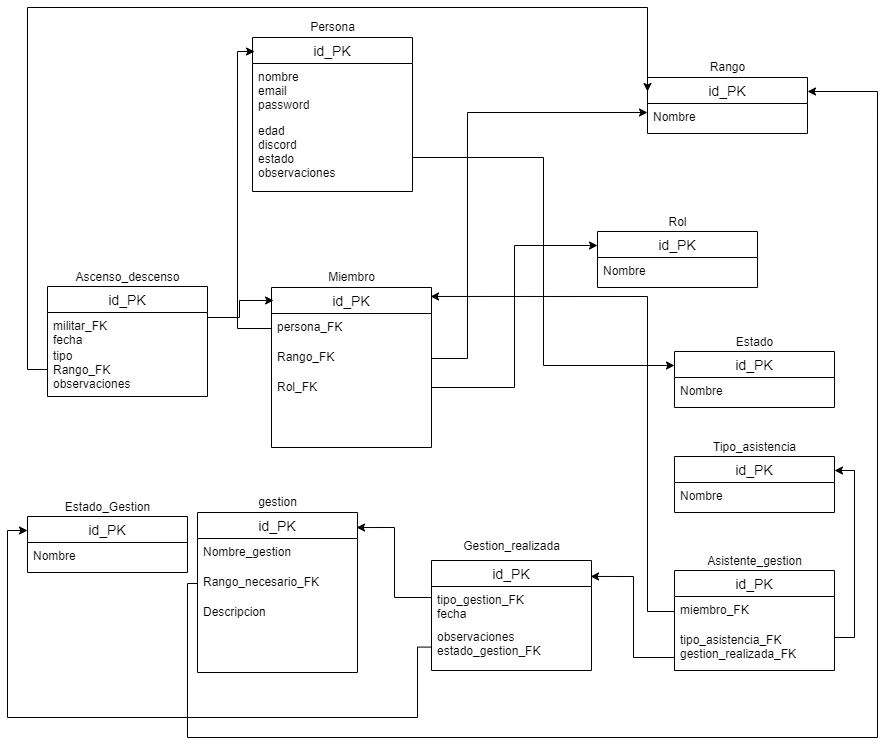

The diagram above was exported from draw.io. Its source (the exported page's mxGraphModel, read from the mxfile embedded in the PNG):
<mxGraphModel dx="2249" dy="762" grid="1" gridSize="10" guides="1" tooltips="1" connect="1" arrows="1" fold="1" page="1" pageScale="1" pageWidth="827" pageHeight="1169" math="0" shadow="0">
  <root>
    <mxCell id="0" />
    <mxCell id="1" parent="0" />
    <mxCell id="kIUHjbMdY7C4e4Vju73j-53" value="" style="group" parent="1" connectable="0" vertex="1">
      <mxGeometry x="235" y="20" width="160" height="174" as="geometry" />
    </mxCell>
    <mxCell id="kIUHjbMdY7C4e4Vju73j-49" value="id_PK" style="swimlane;fontStyle=0;childLayout=stackLayout;horizontal=1;startSize=26;horizontalStack=0;resizeParent=1;resizeParentMax=0;resizeLast=0;collapsible=1;marginBottom=0;align=center;fontSize=14;" parent="kIUHjbMdY7C4e4Vju73j-53" vertex="1">
      <mxGeometry y="20" width="160" height="154" as="geometry" />
    </mxCell>
    <mxCell id="kIUHjbMdY7C4e4Vju73j-50" value="nombre&#10;email&#10;password" style="text;strokeColor=none;fillColor=none;spacingLeft=4;spacingRight=4;overflow=hidden;rotatable=0;points=[[0,0.5],[1,0.5]];portConstraint=eastwest;fontSize=12;" parent="kIUHjbMdY7C4e4Vju73j-49" vertex="1">
      <mxGeometry y="26" width="160" height="54" as="geometry" />
    </mxCell>
    <mxCell id="kIUHjbMdY7C4e4Vju73j-51" value="edad&#10;discord&#10;estado&#10;observaciones" style="text;strokeColor=none;fillColor=none;spacingLeft=4;spacingRight=4;overflow=hidden;rotatable=0;points=[[0,0.5],[1,0.5]];portConstraint=eastwest;fontSize=12;" parent="kIUHjbMdY7C4e4Vju73j-49" vertex="1">
      <mxGeometry y="80" width="160" height="74" as="geometry" />
    </mxCell>
    <mxCell id="kIUHjbMdY7C4e4Vju73j-52" value="Persona" style="text;html=1;align=center;verticalAlign=middle;resizable=0;points=[];autosize=1;strokeColor=none;fillColor=none;" parent="kIUHjbMdY7C4e4Vju73j-53" vertex="1">
      <mxGeometry x="50" width="60" height="20" as="geometry" />
    </mxCell>
    <mxCell id="kIUHjbMdY7C4e4Vju73j-54" value="" style="group" parent="1" connectable="0" vertex="1">
      <mxGeometry x="254" y="270" width="160" height="180" as="geometry" />
    </mxCell>
    <mxCell id="kIUHjbMdY7C4e4Vju73j-3" value="id_PK" style="swimlane;fontStyle=0;childLayout=stackLayout;horizontal=1;startSize=26;horizontalStack=0;resizeParent=1;resizeParentMax=0;resizeLast=0;collapsible=1;marginBottom=0;align=center;fontSize=14;" parent="kIUHjbMdY7C4e4Vju73j-54" vertex="1">
      <mxGeometry y="20" width="160" height="160" as="geometry" />
    </mxCell>
    <mxCell id="kIUHjbMdY7C4e4Vju73j-4" value="persona_FK" style="text;strokeColor=none;fillColor=none;spacingLeft=4;spacingRight=4;overflow=hidden;rotatable=0;points=[[0,0.5],[1,0.5]];portConstraint=eastwest;fontSize=12;" parent="kIUHjbMdY7C4e4Vju73j-3" vertex="1">
      <mxGeometry y="26" width="160" height="30" as="geometry" />
    </mxCell>
    <mxCell id="kIUHjbMdY7C4e4Vju73j-5" value="Rango_FK" style="text;strokeColor=none;fillColor=none;spacingLeft=4;spacingRight=4;overflow=hidden;rotatable=0;points=[[0,0.5],[1,0.5]];portConstraint=eastwest;fontSize=12;" parent="kIUHjbMdY7C4e4Vju73j-3" vertex="1">
      <mxGeometry y="56" width="160" height="30" as="geometry" />
    </mxCell>
    <mxCell id="kIUHjbMdY7C4e4Vju73j-6" value="Rol_FK" style="text;strokeColor=none;fillColor=none;spacingLeft=4;spacingRight=4;overflow=hidden;rotatable=0;points=[[0,0.5],[1,0.5]];portConstraint=eastwest;fontSize=12;" parent="kIUHjbMdY7C4e4Vju73j-3" vertex="1">
      <mxGeometry y="86" width="160" height="74" as="geometry" />
    </mxCell>
    <mxCell id="kIUHjbMdY7C4e4Vju73j-7" value="Miembro" style="text;html=1;align=center;verticalAlign=middle;resizable=0;points=[];autosize=1;strokeColor=none;fillColor=none;" parent="kIUHjbMdY7C4e4Vju73j-54" vertex="1">
      <mxGeometry x="50" width="60" height="20" as="geometry" />
    </mxCell>
    <mxCell id="kIUHjbMdY7C4e4Vju73j-55" value="" style="group" parent="1" connectable="0" vertex="1">
      <mxGeometry x="180" y="495" width="160" height="180" as="geometry" />
    </mxCell>
    <mxCell id="kIUHjbMdY7C4e4Vju73j-20" value="id_PK" style="swimlane;fontStyle=0;childLayout=stackLayout;horizontal=1;startSize=26;horizontalStack=0;resizeParent=1;resizeParentMax=0;resizeLast=0;collapsible=1;marginBottom=0;align=center;fontSize=14;" parent="kIUHjbMdY7C4e4Vju73j-55" vertex="1">
      <mxGeometry y="20" width="160" height="160" as="geometry" />
    </mxCell>
    <mxCell id="kIUHjbMdY7C4e4Vju73j-21" value="Nombre_gestion&#10;" style="text;strokeColor=none;fillColor=none;spacingLeft=4;spacingRight=4;overflow=hidden;rotatable=0;points=[[0,0.5],[1,0.5]];portConstraint=eastwest;fontSize=12;" parent="kIUHjbMdY7C4e4Vju73j-20" vertex="1">
      <mxGeometry y="26" width="160" height="30" as="geometry" />
    </mxCell>
    <mxCell id="kIUHjbMdY7C4e4Vju73j-22" value="Rango_necesario_FK" style="text;strokeColor=none;fillColor=none;spacingLeft=4;spacingRight=4;overflow=hidden;rotatable=0;points=[[0,0.5],[1,0.5]];portConstraint=eastwest;fontSize=12;" parent="kIUHjbMdY7C4e4Vju73j-20" vertex="1">
      <mxGeometry y="56" width="160" height="30" as="geometry" />
    </mxCell>
    <mxCell id="kIUHjbMdY7C4e4Vju73j-23" value="Descripcion&#10;&#10;" style="text;strokeColor=none;fillColor=none;spacingLeft=4;spacingRight=4;overflow=hidden;rotatable=0;points=[[0,0.5],[1,0.5]];portConstraint=eastwest;fontSize=12;" parent="kIUHjbMdY7C4e4Vju73j-20" vertex="1">
      <mxGeometry y="86" width="160" height="74" as="geometry" />
    </mxCell>
    <mxCell id="kIUHjbMdY7C4e4Vju73j-24" value="gestion" style="text;html=1;align=center;verticalAlign=middle;resizable=0;points=[];autosize=1;strokeColor=none;fillColor=none;" parent="kIUHjbMdY7C4e4Vju73j-55" vertex="1">
      <mxGeometry x="55" width="50" height="20" as="geometry" />
    </mxCell>
    <mxCell id="kIUHjbMdY7C4e4Vju73j-56" value="" style="group" parent="1" connectable="0" vertex="1">
      <mxGeometry x="580" y="215" width="160" height="75" as="geometry" />
    </mxCell>
    <mxCell id="kIUHjbMdY7C4e4Vju73j-8" value="id_PK" style="swimlane;fontStyle=0;childLayout=stackLayout;horizontal=1;startSize=26;horizontalStack=0;resizeParent=1;resizeParentMax=0;resizeLast=0;collapsible=1;marginBottom=0;align=center;fontSize=14;" parent="kIUHjbMdY7C4e4Vju73j-56" vertex="1">
      <mxGeometry y="19" width="160" height="56" as="geometry" />
    </mxCell>
    <mxCell id="kIUHjbMdY7C4e4Vju73j-9" value="Nombre&#10;" style="text;strokeColor=none;fillColor=none;spacingLeft=4;spacingRight=4;overflow=hidden;rotatable=0;points=[[0,0.5],[1,0.5]];portConstraint=eastwest;fontSize=12;" parent="kIUHjbMdY7C4e4Vju73j-8" vertex="1">
      <mxGeometry y="26" width="160" height="30" as="geometry" />
    </mxCell>
    <mxCell id="kIUHjbMdY7C4e4Vju73j-12" value="Rol" style="text;html=1;align=center;verticalAlign=middle;resizable=0;points=[];autosize=1;strokeColor=none;fillColor=none;" parent="kIUHjbMdY7C4e4Vju73j-56" vertex="1">
      <mxGeometry x="65" width="30" height="20" as="geometry" />
    </mxCell>
    <mxCell id="kIUHjbMdY7C4e4Vju73j-57" value="" style="group" parent="1" connectable="0" vertex="1">
      <mxGeometry x="630" y="60" width="160" height="76" as="geometry" />
    </mxCell>
    <mxCell id="kIUHjbMdY7C4e4Vju73j-13" value="id_PK" style="swimlane;fontStyle=0;childLayout=stackLayout;horizontal=1;startSize=26;horizontalStack=0;resizeParent=1;resizeParentMax=0;resizeLast=0;collapsible=1;marginBottom=0;align=center;fontSize=14;" parent="kIUHjbMdY7C4e4Vju73j-57" vertex="1">
      <mxGeometry y="20" width="160" height="56" as="geometry" />
    </mxCell>
    <mxCell id="kIUHjbMdY7C4e4Vju73j-14" value="Nombre&#10;" style="text;strokeColor=none;fillColor=none;spacingLeft=4;spacingRight=4;overflow=hidden;rotatable=0;points=[[0,0.5],[1,0.5]];portConstraint=eastwest;fontSize=12;" parent="kIUHjbMdY7C4e4Vju73j-13" vertex="1">
      <mxGeometry y="26" width="160" height="30" as="geometry" />
    </mxCell>
    <mxCell id="kIUHjbMdY7C4e4Vju73j-15" value="Rango" style="text;html=1;align=center;verticalAlign=middle;resizable=0;points=[];autosize=1;strokeColor=none;fillColor=none;" parent="kIUHjbMdY7C4e4Vju73j-57" vertex="1">
      <mxGeometry x="55" width="50" height="20" as="geometry" />
    </mxCell>
    <mxCell id="kIUHjbMdY7C4e4Vju73j-58" value="" style="group" parent="1" connectable="0" vertex="1">
      <mxGeometry x="657" y="335" width="160" height="75" as="geometry" />
    </mxCell>
    <mxCell id="kIUHjbMdY7C4e4Vju73j-16" value="id_PK" style="swimlane;fontStyle=0;childLayout=stackLayout;horizontal=1;startSize=26;horizontalStack=0;resizeParent=1;resizeParentMax=0;resizeLast=0;collapsible=1;marginBottom=0;align=center;fontSize=14;" parent="kIUHjbMdY7C4e4Vju73j-58" vertex="1">
      <mxGeometry y="19" width="160" height="56" as="geometry" />
    </mxCell>
    <mxCell id="kIUHjbMdY7C4e4Vju73j-17" value="Nombre&#10;" style="text;strokeColor=none;fillColor=none;spacingLeft=4;spacingRight=4;overflow=hidden;rotatable=0;points=[[0,0.5],[1,0.5]];portConstraint=eastwest;fontSize=12;" parent="kIUHjbMdY7C4e4Vju73j-16" vertex="1">
      <mxGeometry y="26" width="160" height="30" as="geometry" />
    </mxCell>
    <mxCell id="kIUHjbMdY7C4e4Vju73j-18" value="Estado" style="text;html=1;align=center;verticalAlign=middle;resizable=0;points=[];autosize=1;strokeColor=none;fillColor=none;" parent="kIUHjbMdY7C4e4Vju73j-58" vertex="1">
      <mxGeometry x="55" width="50" height="20" as="geometry" />
    </mxCell>
    <mxCell id="kIUHjbMdY7C4e4Vju73j-59" value="" style="group" parent="1" connectable="0" vertex="1">
      <mxGeometry x="414" y="539.48" width="160" height="133.52380952380952" as="geometry" />
    </mxCell>
    <mxCell id="kIUHjbMdY7C4e4Vju73j-25" value="id_PK" style="swimlane;fontStyle=0;childLayout=stackLayout;horizontal=1;startSize=26;horizontalStack=0;resizeParent=1;resizeParentMax=0;resizeLast=0;collapsible=1;marginBottom=0;align=center;fontSize=14;" parent="kIUHjbMdY7C4e4Vju73j-59" vertex="1">
      <mxGeometry y="23.523809523809526" width="160" height="110.00285714285715" as="geometry" />
    </mxCell>
    <mxCell id="kIUHjbMdY7C4e4Vju73j-26" value="tipo_gestion_FK&#10;fecha" style="text;strokeColor=none;fillColor=none;spacingLeft=4;spacingRight=4;overflow=hidden;rotatable=0;points=[[0,0.5],[1,0.5]];portConstraint=eastwest;fontSize=12;" parent="kIUHjbMdY7C4e4Vju73j-25" vertex="1">
      <mxGeometry y="26" width="160" height="37.142857142857146" as="geometry" />
    </mxCell>
    <mxCell id="kIUHjbMdY7C4e4Vju73j-27" value="observaciones&#10;estado_gestion_FK" style="text;strokeColor=none;fillColor=none;spacingLeft=4;spacingRight=4;overflow=hidden;rotatable=0;points=[[0,0.5],[1,0.5]];portConstraint=eastwest;fontSize=12;" parent="kIUHjbMdY7C4e4Vju73j-25" vertex="1">
      <mxGeometry y="63.142857142857146" width="160" height="46.86" as="geometry" />
    </mxCell>
    <mxCell id="kIUHjbMdY7C4e4Vju73j-29" value="Gestion_realizada" style="text;html=1;align=center;verticalAlign=middle;resizable=0;points=[];autosize=1;strokeColor=none;fillColor=none;" parent="kIUHjbMdY7C4e4Vju73j-59" vertex="1">
      <mxGeometry x="25" width="110" height="20" as="geometry" />
    </mxCell>
    <mxCell id="kIUHjbMdY7C4e4Vju73j-60" value="" style="group" parent="1" connectable="0" vertex="1">
      <mxGeometry x="657" y="554" width="160" height="119" as="geometry" />
    </mxCell>
    <mxCell id="kIUHjbMdY7C4e4Vju73j-30" value="id_PK" style="swimlane;fontStyle=0;childLayout=stackLayout;horizontal=1;startSize=26;horizontalStack=0;resizeParent=1;resizeParentMax=0;resizeLast=0;collapsible=1;marginBottom=0;align=center;fontSize=14;" parent="kIUHjbMdY7C4e4Vju73j-60" vertex="1">
      <mxGeometry y="19" width="160" height="100" as="geometry" />
    </mxCell>
    <mxCell id="kIUHjbMdY7C4e4Vju73j-31" value="miembro_FK" style="text;strokeColor=none;fillColor=none;spacingLeft=4;spacingRight=4;overflow=hidden;rotatable=0;points=[[0,0.5],[1,0.5]];portConstraint=eastwest;fontSize=12;" parent="kIUHjbMdY7C4e4Vju73j-30" vertex="1">
      <mxGeometry y="26" width="160" height="30" as="geometry" />
    </mxCell>
    <mxCell id="kIUHjbMdY7C4e4Vju73j-32" value="tipo_asistencia_FK&#10;gestion_realizada_FK" style="text;strokeColor=none;fillColor=none;spacingLeft=4;spacingRight=4;overflow=hidden;rotatable=0;points=[[0,0.5],[1,0.5]];portConstraint=eastwest;fontSize=12;" parent="kIUHjbMdY7C4e4Vju73j-30" vertex="1">
      <mxGeometry y="56" width="160" height="44" as="geometry" />
    </mxCell>
    <mxCell id="kIUHjbMdY7C4e4Vju73j-33" value="Asistente_gestion" style="text;html=1;align=center;verticalAlign=middle;resizable=0;points=[];autosize=1;strokeColor=none;fillColor=none;" parent="kIUHjbMdY7C4e4Vju73j-60" vertex="1">
      <mxGeometry x="25" width="110" height="20" as="geometry" />
    </mxCell>
    <mxCell id="kIUHjbMdY7C4e4Vju73j-61" value="" style="group" parent="1" connectable="0" vertex="1">
      <mxGeometry x="657" y="440" width="160" height="75" as="geometry" />
    </mxCell>
    <mxCell id="kIUHjbMdY7C4e4Vju73j-34" value="id_PK" style="swimlane;fontStyle=0;childLayout=stackLayout;horizontal=1;startSize=26;horizontalStack=0;resizeParent=1;resizeParentMax=0;resizeLast=0;collapsible=1;marginBottom=0;align=center;fontSize=14;" parent="kIUHjbMdY7C4e4Vju73j-61" vertex="1">
      <mxGeometry y="19" width="160" height="56" as="geometry" />
    </mxCell>
    <mxCell id="kIUHjbMdY7C4e4Vju73j-35" value="Nombre&#10;" style="text;strokeColor=none;fillColor=none;spacingLeft=4;spacingRight=4;overflow=hidden;rotatable=0;points=[[0,0.5],[1,0.5]];portConstraint=eastwest;fontSize=12;" parent="kIUHjbMdY7C4e4Vju73j-34" vertex="1">
      <mxGeometry y="26" width="160" height="30" as="geometry" />
    </mxCell>
    <mxCell id="kIUHjbMdY7C4e4Vju73j-36" value="Tipo_asistencia" style="text;html=1;align=center;verticalAlign=middle;resizable=0;points=[];autosize=1;strokeColor=none;fillColor=none;" parent="kIUHjbMdY7C4e4Vju73j-61" vertex="1">
      <mxGeometry x="30" width="100" height="20" as="geometry" />
    </mxCell>
    <mxCell id="kIUHjbMdY7C4e4Vju73j-62" value="" style="group" parent="1" connectable="0" vertex="1">
      <mxGeometry x="30" y="270" width="160" height="129" as="geometry" />
    </mxCell>
    <mxCell id="kIUHjbMdY7C4e4Vju73j-37" value="id_PK" style="swimlane;fontStyle=0;childLayout=stackLayout;horizontal=1;startSize=26;horizontalStack=0;resizeParent=1;resizeParentMax=0;resizeLast=0;collapsible=1;marginBottom=0;align=center;fontSize=14;" parent="kIUHjbMdY7C4e4Vju73j-62" vertex="1">
      <mxGeometry y="19" width="160" height="110" as="geometry" />
    </mxCell>
    <mxCell id="kIUHjbMdY7C4e4Vju73j-38" value="militar_FK&#10;fecha" style="text;strokeColor=none;fillColor=none;spacingLeft=4;spacingRight=4;overflow=hidden;rotatable=0;points=[[0,0.5],[1,0.5]];portConstraint=eastwest;fontSize=12;" parent="kIUHjbMdY7C4e4Vju73j-37" vertex="1">
      <mxGeometry y="26" width="160" height="30" as="geometry" />
    </mxCell>
    <mxCell id="kIUHjbMdY7C4e4Vju73j-39" value="tipo&#10;Rango_FK&#10;observaciones" style="text;strokeColor=none;fillColor=none;spacingLeft=4;spacingRight=4;overflow=hidden;rotatable=0;points=[[0,0.5],[1,0.5]];portConstraint=eastwest;fontSize=12;" parent="kIUHjbMdY7C4e4Vju73j-37" vertex="1">
      <mxGeometry y="56" width="160" height="54" as="geometry" />
    </mxCell>
    <mxCell id="kIUHjbMdY7C4e4Vju73j-40" value="Ascenso_descenso" style="text;html=1;align=center;verticalAlign=middle;resizable=0;points=[];autosize=1;strokeColor=none;fillColor=none;" parent="kIUHjbMdY7C4e4Vju73j-62" vertex="1">
      <mxGeometry x="20" width="120" height="20" as="geometry" />
    </mxCell>
    <mxCell id="41hh-ag8QWuKa8mT0s6t-2" style="edgeStyle=orthogonalEdgeStyle;rounded=0;orthogonalLoop=1;jettySize=auto;html=1;entryX=0.013;entryY=0.091;entryDx=0;entryDy=0;entryPerimeter=0;exitX=0;exitY=0.5;exitDx=0;exitDy=0;" parent="1" source="kIUHjbMdY7C4e4Vju73j-4" target="kIUHjbMdY7C4e4Vju73j-49" edge="1">
      <mxGeometry relative="1" as="geometry">
        <Array as="points">
          <mxPoint x="220" y="331" />
          <mxPoint x="220" y="54" />
        </Array>
      </mxGeometry>
    </mxCell>
    <mxCell id="41hh-ag8QWuKa8mT0s6t-3" style="edgeStyle=orthogonalEdgeStyle;rounded=0;orthogonalLoop=1;jettySize=auto;html=1;entryX=0;entryY=0.3;entryDx=0;entryDy=0;entryPerimeter=0;" parent="1" source="kIUHjbMdY7C4e4Vju73j-5" target="kIUHjbMdY7C4e4Vju73j-14" edge="1">
      <mxGeometry relative="1" as="geometry">
        <Array as="points">
          <mxPoint x="450" y="361" />
          <mxPoint x="450" y="115" />
        </Array>
      </mxGeometry>
    </mxCell>
    <mxCell id="41hh-ag8QWuKa8mT0s6t-5" style="edgeStyle=orthogonalEdgeStyle;rounded=0;orthogonalLoop=1;jettySize=auto;html=1;entryX=0;entryY=0.25;entryDx=0;entryDy=0;" parent="1" source="kIUHjbMdY7C4e4Vju73j-6" target="kIUHjbMdY7C4e4Vju73j-8" edge="1">
      <mxGeometry relative="1" as="geometry">
        <Array as="points">
          <mxPoint x="497" y="390" />
          <mxPoint x="497" y="248" />
        </Array>
      </mxGeometry>
    </mxCell>
    <mxCell id="41hh-ag8QWuKa8mT0s6t-6" style="edgeStyle=orthogonalEdgeStyle;rounded=0;orthogonalLoop=1;jettySize=auto;html=1;entryX=0;entryY=0.25;entryDx=0;entryDy=0;" parent="1" source="kIUHjbMdY7C4e4Vju73j-51" target="kIUHjbMdY7C4e4Vju73j-16" edge="1">
      <mxGeometry relative="1" as="geometry">
        <Array as="points">
          <mxPoint x="526" y="160" />
          <mxPoint x="526" y="368" />
        </Array>
      </mxGeometry>
    </mxCell>
    <mxCell id="41hh-ag8QWuKa8mT0s6t-9" style="edgeStyle=orthogonalEdgeStyle;rounded=0;orthogonalLoop=1;jettySize=auto;html=1;entryX=0.994;entryY=0.145;entryDx=0;entryDy=0;entryPerimeter=0;" parent="1" source="kIUHjbMdY7C4e4Vju73j-32" target="kIUHjbMdY7C4e4Vju73j-25" edge="1">
      <mxGeometry relative="1" as="geometry">
        <Array as="points">
          <mxPoint x="616" y="660" />
          <mxPoint x="616" y="579" />
        </Array>
      </mxGeometry>
    </mxCell>
    <mxCell id="41hh-ag8QWuKa8mT0s6t-10" style="edgeStyle=orthogonalEdgeStyle;rounded=0;orthogonalLoop=1;jettySize=auto;html=1;entryX=0.994;entryY=0.094;entryDx=0;entryDy=0;entryPerimeter=0;" parent="1" source="kIUHjbMdY7C4e4Vju73j-26" target="kIUHjbMdY7C4e4Vju73j-20" edge="1">
      <mxGeometry relative="1" as="geometry">
        <Array as="points">
          <mxPoint x="377" y="600" />
          <mxPoint x="377" y="530" />
        </Array>
      </mxGeometry>
    </mxCell>
    <mxCell id="41hh-ag8QWuKa8mT0s6t-11" style="edgeStyle=orthogonalEdgeStyle;rounded=0;orthogonalLoop=1;jettySize=auto;html=1;entryX=1;entryY=0.25;entryDx=0;entryDy=0;" parent="1" source="kIUHjbMdY7C4e4Vju73j-32" target="kIUHjbMdY7C4e4Vju73j-34" edge="1">
      <mxGeometry relative="1" as="geometry">
        <Array as="points">
          <mxPoint x="837" y="640" />
          <mxPoint x="837" y="473" />
        </Array>
      </mxGeometry>
    </mxCell>
    <mxCell id="41hh-ag8QWuKa8mT0s6t-12" style="edgeStyle=orthogonalEdgeStyle;rounded=0;orthogonalLoop=1;jettySize=auto;html=1;entryX=0.994;entryY=0.056;entryDx=0;entryDy=0;entryPerimeter=0;" parent="1" source="kIUHjbMdY7C4e4Vju73j-31" target="kIUHjbMdY7C4e4Vju73j-3" edge="1">
      <mxGeometry relative="1" as="geometry">
        <Array as="points">
          <mxPoint x="630" y="614" />
          <mxPoint x="630" y="299" />
        </Array>
      </mxGeometry>
    </mxCell>
    <mxCell id="41hh-ag8QWuKa8mT0s6t-13" style="edgeStyle=orthogonalEdgeStyle;rounded=0;orthogonalLoop=1;jettySize=auto;html=1;entryX=0.013;entryY=0.081;entryDx=0;entryDy=0;entryPerimeter=0;" parent="1" source="kIUHjbMdY7C4e4Vju73j-38" target="kIUHjbMdY7C4e4Vju73j-3" edge="1">
      <mxGeometry relative="1" as="geometry">
        <Array as="points">
          <mxPoint x="222" y="320" />
          <mxPoint x="222" y="303" />
        </Array>
      </mxGeometry>
    </mxCell>
    <mxCell id="41hh-ag8QWuKa8mT0s6t-14" style="edgeStyle=orthogonalEdgeStyle;rounded=0;orthogonalLoop=1;jettySize=auto;html=1;entryX=0;entryY=0.25;entryDx=0;entryDy=0;" parent="1" source="kIUHjbMdY7C4e4Vju73j-39" target="kIUHjbMdY7C4e4Vju73j-13" edge="1">
      <mxGeometry relative="1" as="geometry">
        <Array as="points">
          <mxPoint x="10" y="372" />
          <mxPoint x="10" y="10" />
          <mxPoint x="630" y="10" />
        </Array>
      </mxGeometry>
    </mxCell>
    <mxCell id="Hx801dB7OLBtxuSW6tAm-1" style="edgeStyle=orthogonalEdgeStyle;rounded=0;orthogonalLoop=1;jettySize=auto;html=1;entryX=1;entryY=0.25;entryDx=0;entryDy=0;" edge="1" parent="1" source="kIUHjbMdY7C4e4Vju73j-22" target="kIUHjbMdY7C4e4Vju73j-13">
      <mxGeometry relative="1" as="geometry">
        <Array as="points">
          <mxPoint x="170" y="586" />
          <mxPoint x="170" y="740" />
          <mxPoint x="860" y="740" />
          <mxPoint x="860" y="94" />
        </Array>
      </mxGeometry>
    </mxCell>
    <mxCell id="Hx801dB7OLBtxuSW6tAm-2" value="" style="group" connectable="0" vertex="1" parent="1">
      <mxGeometry x="10" y="500" width="160" height="75" as="geometry" />
    </mxCell>
    <mxCell id="Hx801dB7OLBtxuSW6tAm-3" value="id_PK" style="swimlane;fontStyle=0;childLayout=stackLayout;horizontal=1;startSize=26;horizontalStack=0;resizeParent=1;resizeParentMax=0;resizeLast=0;collapsible=1;marginBottom=0;align=center;fontSize=14;" vertex="1" parent="Hx801dB7OLBtxuSW6tAm-2">
      <mxGeometry y="19" width="160" height="56" as="geometry" />
    </mxCell>
    <mxCell id="Hx801dB7OLBtxuSW6tAm-4" value="Nombre&#10;" style="text;strokeColor=none;fillColor=none;spacingLeft=4;spacingRight=4;overflow=hidden;rotatable=0;points=[[0,0.5],[1,0.5]];portConstraint=eastwest;fontSize=12;" vertex="1" parent="Hx801dB7OLBtxuSW6tAm-3">
      <mxGeometry y="26" width="160" height="30" as="geometry" />
    </mxCell>
    <mxCell id="Hx801dB7OLBtxuSW6tAm-5" value="Estado_Gestion" style="text;html=1;align=center;verticalAlign=middle;resizable=0;points=[];autosize=1;strokeColor=none;fillColor=none;" vertex="1" parent="Hx801dB7OLBtxuSW6tAm-2">
      <mxGeometry x="30" width="100" height="20" as="geometry" />
    </mxCell>
    <mxCell id="Hx801dB7OLBtxuSW6tAm-6" style="edgeStyle=orthogonalEdgeStyle;rounded=0;orthogonalLoop=1;jettySize=auto;html=1;entryX=0;entryY=0.25;entryDx=0;entryDy=0;exitX=0;exitY=0.5;exitDx=0;exitDy=0;" edge="1" parent="1" source="kIUHjbMdY7C4e4Vju73j-27" target="Hx801dB7OLBtxuSW6tAm-3">
      <mxGeometry relative="1" as="geometry">
        <mxPoint x="410" y="650" as="sourcePoint" />
        <Array as="points">
          <mxPoint x="400" y="650" />
          <mxPoint x="400" y="720" />
          <mxPoint x="-10" y="720" />
          <mxPoint x="-10" y="533" />
        </Array>
      </mxGeometry>
    </mxCell>
  </root>
</mxGraphModel>